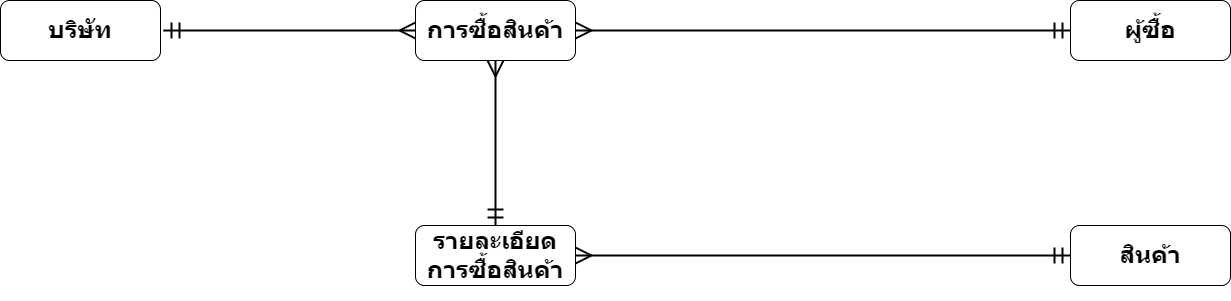

The diagram above was exported from draw.io. Its source (the exported page's mxGraphModel, read from the mxfile embedded in the PNG):
<mxGraphModel dx="1434" dy="782" grid="1" gridSize="10" guides="1" tooltips="1" connect="1" arrows="1" fold="1" page="1" pageScale="1" pageWidth="1600" pageHeight="600" math="0" shadow="0">
  <root>
    <mxCell id="0" />
    <mxCell id="1" parent="0" />
    <mxCell id="vinHfMNbz0QVOYfKeV6w-3" style="edgeStyle=orthogonalEdgeStyle;rounded=1;orthogonalLoop=1;jettySize=auto;html=1;entryX=0;entryY=0.5;entryDx=0;entryDy=0;startSize=13;sourcePerimeterSpacing=3;startArrow=ERmandOne;startFill=0;endArrow=ERmany;endFill=0;strokeWidth=2;endSize=13;targetPerimeterSpacing=3;" parent="1" source="vinHfMNbz0QVOYfKeV6w-1" target="vinHfMNbz0QVOYfKeV6w-2" edge="1">
      <mxGeometry relative="1" as="geometry" />
    </mxCell>
    <mxCell id="vinHfMNbz0QVOYfKeV6w-1" value="&lt;h1&gt;บริษัท&lt;/h1&gt;" style="rounded=1;whiteSpace=wrap;html=1;" parent="1" vertex="1">
      <mxGeometry x="185" y="193" width="160" height="60" as="geometry" />
    </mxCell>
    <mxCell id="vinHfMNbz0QVOYfKeV6w-9" style="edgeStyle=orthogonalEdgeStyle;rounded=1;orthogonalLoop=1;jettySize=auto;html=1;endArrow=ERmandOne;endFill=0;startArrow=ERmany;startFill=0;endSize=13;startSize=13;strokeWidth=2;" parent="1" source="vinHfMNbz0QVOYfKeV6w-2" target="vinHfMNbz0QVOYfKeV6w-8" edge="1">
      <mxGeometry relative="1" as="geometry" />
    </mxCell>
    <mxCell id="vinHfMNbz0QVOYfKeV6w-2" value="&lt;h1&gt;การซื้อสินค้า&lt;/h1&gt;" style="rounded=1;whiteSpace=wrap;html=1;" parent="1" vertex="1">
      <mxGeometry x="600" y="193" width="160" height="60" as="geometry" />
    </mxCell>
    <mxCell id="vinHfMNbz0QVOYfKeV6w-8" value="&lt;h1&gt;ผู้ซื้อ&lt;/h1&gt;" style="rounded=1;whiteSpace=wrap;html=1;" parent="1" vertex="1">
      <mxGeometry x="1255" y="193" width="160" height="60" as="geometry" />
    </mxCell>
    <mxCell id="vinHfMNbz0QVOYfKeV6w-10" value="&lt;h1&gt;สินค้า&lt;br&gt;&lt;/h1&gt;" style="rounded=1;whiteSpace=wrap;html=1;" parent="1" vertex="1">
      <mxGeometry x="1255" y="418" width="160" height="60" as="geometry" />
    </mxCell>
    <mxCell id="vinHfMNbz0QVOYfKeV6w-16" style="edgeStyle=orthogonalEdgeStyle;rounded=1;orthogonalLoop=1;jettySize=auto;html=1;endArrow=ERmany;endFill=0;strokeWidth=2;endSize=13;startSize=13;startArrow=ERmandOne;startFill=0;" parent="1" source="vinHfMNbz0QVOYfKeV6w-15" target="vinHfMNbz0QVOYfKeV6w-2" edge="1">
      <mxGeometry relative="1" as="geometry">
        <mxPoint x="825" y="263" as="targetPoint" />
      </mxGeometry>
    </mxCell>
    <mxCell id="vinHfMNbz0QVOYfKeV6w-25" style="edgeStyle=orthogonalEdgeStyle;rounded=1;orthogonalLoop=1;jettySize=auto;html=1;entryX=0;entryY=0.5;entryDx=0;entryDy=0;strokeWidth=2;endSize=13;startSize=13;startArrow=ERmany;startFill=0;endArrow=ERmandOne;endFill=0;" parent="1" source="vinHfMNbz0QVOYfKeV6w-15" target="vinHfMNbz0QVOYfKeV6w-10" edge="1">
      <mxGeometry relative="1" as="geometry" />
    </mxCell>
    <mxCell id="vinHfMNbz0QVOYfKeV6w-15" value="&lt;h1&gt;รายละเอียดการซื้อสินค้า&lt;br&gt;&lt;/h1&gt;" style="rounded=1;whiteSpace=wrap;html=1;" parent="1" vertex="1">
      <mxGeometry x="600" y="418" width="160" height="60" as="geometry" />
    </mxCell>
  </root>
</mxGraphModel>